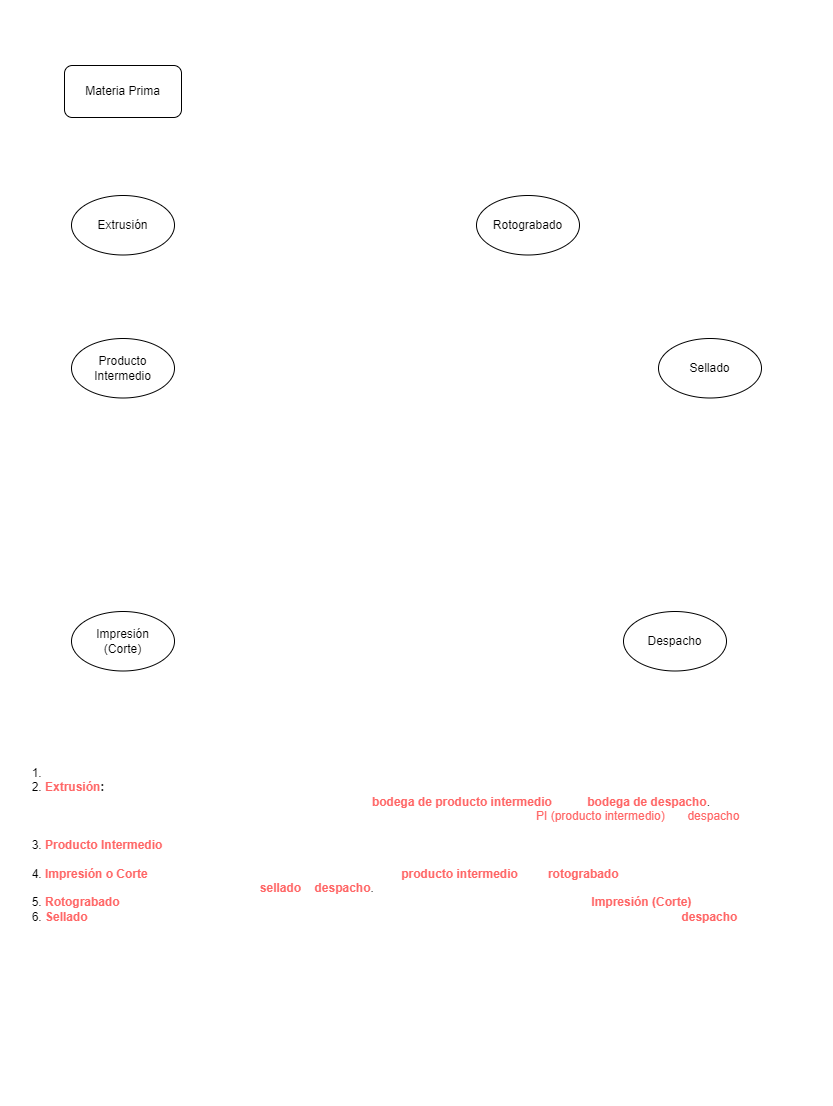

The diagram above was exported from draw.io. Its source (the exported page's mxGraphModel, read from the mxfile embedded in the PNG):
<mxGraphModel dx="942" dy="684" grid="1" gridSize="13" guides="1" tooltips="0" connect="1" arrows="1" fold="1" page="1" pageScale="1" pageWidth="850" pageHeight="1400" math="0" shadow="0">
  <root>
    <mxCell id="0" />
    <mxCell id="1" parent="0" />
    <mxCell id="4" value="&lt;u&gt;&lt;font style=&quot;font-size: 24px;&quot; color=&quot;#ffffff&quot;&gt;Movimiento de Rollos entre Bodegas&lt;/font&gt;&lt;/u&gt;" style="text;strokeColor=none;fillColor=none;html=1;fontSize=15;fontStyle=1;verticalAlign=middle;align=center;" parent="1" vertex="1">
      <mxGeometry x="170" y="13" width="540" height="40" as="geometry" />
    </mxCell>
    <mxCell id="9" style="edgeStyle=none;html=1;entryX=0.5;entryY=0;entryDx=0;entryDy=0;fontSize=12;strokeColor=#FFFFFF;" parent="1" source="6" target="8" edge="1">
      <mxGeometry relative="1" as="geometry" />
    </mxCell>
    <mxCell id="6" value="Materia Prima" style="rounded=1;whiteSpace=wrap;html=1;fontSize=12;" parent="1" vertex="1">
      <mxGeometry x="77" y="78" width="117" height="52" as="geometry" />
    </mxCell>
    <mxCell id="12" style="edgeStyle=none;html=1;entryX=0.5;entryY=0;entryDx=0;entryDy=0;fontSize=12;strokeColor=#FFFFFF;" parent="1" source="8" target="11" edge="1">
      <mxGeometry relative="1" as="geometry" />
    </mxCell>
    <mxCell id="27" style="edgeStyle=none;html=1;entryX=0.5;entryY=0;entryDx=0;entryDy=0;fontSize=12;strokeColor=#FFFFFF;" parent="1" source="8" target="17" edge="1">
      <mxGeometry relative="1" as="geometry" />
    </mxCell>
    <mxCell id="8" value="Extrusión" style="ellipse;whiteSpace=wrap;html=1;fontSize=12;" parent="1" vertex="1">
      <mxGeometry x="84" y="208" width="103" height="59.5" as="geometry" />
    </mxCell>
    <mxCell id="19" style="edgeStyle=none;html=1;entryX=0.5;entryY=0;entryDx=0;entryDy=0;fontSize=12;strokeColor=#FFFFFF;" parent="1" source="11" target="14" edge="1">
      <mxGeometry relative="1" as="geometry" />
    </mxCell>
    <mxCell id="20" style="edgeStyle=none;html=1;entryX=0;entryY=0.5;entryDx=0;entryDy=0;fontSize=12;strokeColor=#FFFFFF;" parent="1" source="11" target="16" edge="1">
      <mxGeometry relative="1" as="geometry" />
    </mxCell>
    <mxCell id="21" style="edgeStyle=none;html=1;entryX=0;entryY=0.5;entryDx=0;entryDy=0;fontSize=12;strokeColor=#FFFFFF;" parent="1" source="11" target="18" edge="1">
      <mxGeometry relative="1" as="geometry" />
    </mxCell>
    <mxCell id="22" style="edgeStyle=none;html=1;entryX=0;entryY=0;entryDx=0;entryDy=0;fontSize=12;strokeColor=#FFFFFF;" parent="1" source="11" target="17" edge="1">
      <mxGeometry relative="1" as="geometry" />
    </mxCell>
    <mxCell id="11" value="Producto Intermedio" style="ellipse;whiteSpace=wrap;html=1;fontSize=12;" parent="1" vertex="1">
      <mxGeometry x="84" y="351" width="103" height="59.5" as="geometry" />
    </mxCell>
    <mxCell id="23" style="edgeStyle=none;html=1;entryX=0;entryY=1;entryDx=0;entryDy=0;fontSize=12;strokeColor=#FFFFFF;" parent="1" source="14" target="18" edge="1">
      <mxGeometry relative="1" as="geometry" />
    </mxCell>
    <mxCell id="24" style="edgeStyle=none;html=1;entryX=0;entryY=0.5;entryDx=0;entryDy=0;fontSize=12;strokeColor=#FFFFFF;" parent="1" source="14" target="17" edge="1">
      <mxGeometry relative="1" as="geometry" />
    </mxCell>
    <mxCell id="14" value="Impresión&lt;br&gt;(Corte)" style="ellipse;whiteSpace=wrap;html=1;fontSize=12;" parent="1" vertex="1">
      <mxGeometry x="84" y="624" width="103" height="59.5" as="geometry" />
    </mxCell>
    <mxCell id="25" style="edgeStyle=none;html=1;fontSize=12;strokeColor=#FFFFFF;" parent="1" source="16" target="14" edge="1">
      <mxGeometry relative="1" as="geometry" />
    </mxCell>
    <mxCell id="16" value="Rotograbado" style="ellipse;whiteSpace=wrap;html=1;fontSize=12;" parent="1" vertex="1">
      <mxGeometry x="489" y="208" width="103" height="59.5" as="geometry" />
    </mxCell>
    <mxCell id="17" value="Despacho" style="ellipse;whiteSpace=wrap;html=1;fontSize=12;" parent="1" vertex="1">
      <mxGeometry x="636" y="624" width="103" height="59.5" as="geometry" />
    </mxCell>
    <mxCell id="26" style="edgeStyle=none;html=1;entryX=1;entryY=0;entryDx=0;entryDy=0;fontSize=12;strokeColor=#FFFFFF;" parent="1" source="18" target="17" edge="1">
      <mxGeometry relative="1" as="geometry" />
    </mxCell>
    <mxCell id="18" value="Sellado" style="ellipse;whiteSpace=wrap;html=1;fontSize=12;" parent="1" vertex="1">
      <mxGeometry x="671" y="351" width="103" height="59.5" as="geometry" />
    </mxCell>
    <mxCell id="28" value="&lt;h1 style=&quot;text-align: center;&quot;&gt;&lt;font color=&quot;#ffffff&quot;&gt;Solicitud y Movimiento de Rollos.&lt;/font&gt;&lt;/h1&gt;&lt;div&gt;&lt;ol&gt;&lt;li&gt;&lt;font color=&quot;#ffffff&quot;&gt;Inicialmente se debe realizar una entrega de materia prima al área de '&lt;b&gt;Extrusión&lt;/b&gt;' para empezar la producción.&lt;/font&gt;&lt;/li&gt;&lt;li&gt;&lt;span style=&quot;background-color: initial;&quot;&gt;&lt;b&gt;&lt;font color=&quot;#ff6666&quot;&gt;Extrusión&lt;/font&gt;:&amp;nbsp;&lt;/b&gt;&lt;font color=&quot;#ffffff&quot;&gt;Al haber extruido la materia prima y haber generado los primeros rollos, estos se pueden mover directamente a diferentes áreas, por ejemplo del área de extrusión solo se pueden mover hacia&amp;nbsp;&lt;/font&gt;&lt;/span&gt;&lt;font color=&quot;#ffffff&quot;&gt;la&lt;/font&gt; &lt;b&gt;&lt;font color=&quot;#ff6666&quot;&gt;bodega de producto intermedio&lt;/font&gt;&lt;/b&gt;&amp;nbsp;&lt;font color=&quot;#ffffff&quot;&gt;y a la&lt;/font&gt; &lt;b&gt;&lt;font color=&quot;#ff6666&quot;&gt;bodega de despacho&lt;/font&gt;&lt;/b&gt;. &lt;font color=&quot;#ffffff&quot;&gt;Para realizar el movimiento se debe realizar una solicitud desde la bodega destino, es decir las bodegas de&lt;/font&gt; &lt;font color=&quot;#ff6666&quot;&gt;PI (producto intermedio)&lt;/font&gt; &lt;font color=&quot;#ffffff&quot;&gt;y/o&lt;/font&gt;&amp;nbsp;&lt;font color=&quot;#ff6666&quot;&gt;despacho &lt;/font&gt;&lt;font color=&quot;#ffffff&quot;&gt;deben pedir los rollos a la bodega de extrusón.&lt;/font&gt;&lt;/li&gt;&lt;li&gt;&lt;b&gt;&lt;font color=&quot;#ff6666&quot;&gt;Producto Intermedio&lt;/font&gt;&lt;font color=&quot;#ffffff&quot;&gt;: &lt;/font&gt;&lt;/b&gt;&lt;font color=&quot;#ffffff&quot;&gt;Desde esta bodega los rollos pueden salir a cualquiera de las otras bodegas a excepción de la bodega de extrusión (a menos que sea una devolución). De igual manera que en extrusión, las otras bodegas deben crear una solicitud de rollos.&lt;/font&gt;&lt;/li&gt;&lt;li&gt;&lt;b&gt;&lt;font color=&quot;#ff6666&quot;&gt;Impresión o Corte&lt;/font&gt;&lt;font color=&quot;#ffffff&quot;&gt;:&lt;/font&gt;&lt;/b&gt;&lt;font color=&quot;#ffffff&quot;&gt;&amp;nbsp;Una vez se reciban los rollos de la bodega de&lt;/font&gt; &lt;b&gt;&lt;font color=&quot;#ff6666&quot;&gt;producto intermedio&lt;/font&gt; &lt;/b&gt;&lt;font color=&quot;#ffffff&quot;&gt;o de&lt;/font&gt; &lt;b&gt;&lt;font color=&quot;#ff6666&quot;&gt;rotograbado&lt;/font&gt;&lt;/b&gt;&lt;font color=&quot;#ffffff&quot;&gt;, estos se procesarán en esta área y al terminar esperarán a ser solicitados por&lt;/font&gt; &lt;b&gt;&lt;font color=&quot;#ff6666&quot;&gt;sellado &lt;/font&gt;&lt;/b&gt;&lt;font color=&quot;#ffffff&quot;&gt;o&lt;/font&gt; &lt;b&gt;&lt;font color=&quot;#ff6666&quot;&gt;despacho&lt;/font&gt;&lt;/b&gt;.&lt;/li&gt;&lt;li&gt;&lt;font style=&quot;font-weight: bold;&quot; color=&quot;#ff6666&quot;&gt;Rotograbado&lt;/font&gt;&lt;b style=&quot;color: rgb(255, 255, 255);&quot;&gt;:&lt;/b&gt;&lt;font color=&quot;#ffffff&quot;&gt;&amp;nbsp;Cuando los rollos salen de rotograbado solo pueden ser enviados a un área, la cual es &lt;/font&gt;&lt;b style=&quot;&quot;&gt;&lt;font color=&quot;#ff6666&quot;&gt;Impresión (Corte)&lt;/font&gt;&lt;/b&gt;&lt;font color=&quot;#ffffff&quot;&gt;.&lt;/font&gt;&lt;/li&gt;&lt;li&gt;&lt;font style=&quot;font-weight: bold;&quot; color=&quot;#ff6666&quot;&gt;Sellado&lt;/font&gt;&lt;font style=&quot;&quot; color=&quot;#ffffff&quot;&gt;&lt;b&gt;: &lt;/b&gt;Cuando llegan los rollos a este proceso y se termina o concluye su tratado deben ser solicitados y enviados a &lt;/font&gt;&lt;b style=&quot;&quot;&gt;&lt;font color=&quot;#ff6666&quot;&gt;despacho &lt;/font&gt;&lt;font color=&quot;#ffffff&quot;&gt;para que procedan con el envío a los clientes.&lt;/font&gt;&lt;/b&gt;&lt;/li&gt;&lt;/ol&gt;&lt;div&gt;&lt;font style=&quot;font-size: 18px;&quot; color=&quot;#ffffff&quot;&gt;&lt;b&gt;Devolución de Rollos.&lt;/b&gt;&lt;/font&gt;&lt;/div&gt;&lt;/div&gt;&lt;div&gt;&lt;font style=&quot;font-size: 12px;&quot; color=&quot;#ffffff&quot;&gt;&lt;b&gt;&lt;br&gt;&lt;/b&gt;&lt;/font&gt;&lt;/div&gt;&lt;div&gt;&lt;font color=&quot;#ffffff&quot;&gt;Si los rollos deben ser devueltos de un área a otra se debe realizar una solicitud a la inversa, es decir, si el rollo fue enviado del área de extrusión a despacho pero despacho desea devolverlo a extrusión por 'x' o 'y' motivo, se debe realizar una solicitud donde el área de la cual salga el rollo sea despacho y el área destino sea extrusión.&lt;/font&gt;&lt;/div&gt;&lt;div&gt;&lt;font color=&quot;#ffffff&quot;&gt;Asi debe ser con todas las bodegas o áreas que deseen realizar una devolución de rollos.&lt;/font&gt;&lt;/div&gt;" style="text;html=1;strokeColor=none;fillColor=none;spacing=5;spacingTop=-20;whiteSpace=wrap;overflow=hidden;rounded=0;fontSize=12;verticalAlign=top;" parent="1" vertex="1">
      <mxGeometry x="13" y="728" width="832" height="390" as="geometry" />
    </mxCell>
  </root>
</mxGraphModel>